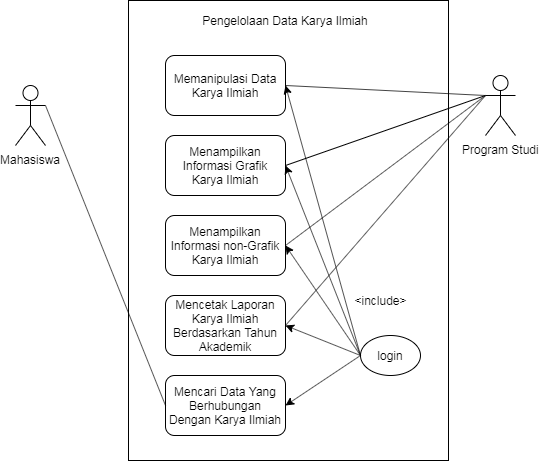

The diagram above was exported from draw.io. Its source (the exported page's mxGraphModel, read from the mxfile embedded in the PNG):
<mxGraphModel dx="1408" dy="748" grid="1" gridSize="10" guides="1" tooltips="1" connect="1" arrows="1" fold="1" page="1" pageScale="1" pageWidth="850" pageHeight="1100" math="0" shadow="0">
  <root>
    <mxCell id="0" />
    <mxCell id="1" parent="0" />
    <mxCell id="5WLBrBKt9eY_qeE-55xp-21" value="" style="rounded=0;whiteSpace=wrap;html=1;" vertex="1" parent="1">
      <mxGeometry x="283" y="50" width="320" height="460" as="geometry" />
    </mxCell>
    <mxCell id="5WLBrBKt9eY_qeE-55xp-2" value="Mahasiswa" style="shape=umlActor;verticalLabelPosition=bottom;labelBackgroundColor=#ffffff;verticalAlign=top;html=1;outlineConnect=0;" vertex="1" parent="1">
      <mxGeometry x="170" y="135" width="30" height="60" as="geometry" />
    </mxCell>
    <mxCell id="5WLBrBKt9eY_qeE-55xp-3" value="Program Studi" style="shape=umlActor;verticalLabelPosition=bottom;labelBackgroundColor=#ffffff;verticalAlign=top;html=1;outlineConnect=0;" vertex="1" parent="1">
      <mxGeometry x="640" y="125" width="30" height="60" as="geometry" />
    </mxCell>
    <mxCell id="5WLBrBKt9eY_qeE-55xp-4" value="login" style="ellipse;whiteSpace=wrap;html=1;" vertex="1" parent="1">
      <mxGeometry x="515" y="385" width="60" height="40" as="geometry" />
    </mxCell>
    <mxCell id="5WLBrBKt9eY_qeE-55xp-5" value="Memanipulasi Data Karya Ilmiah" style="rounded=1;whiteSpace=wrap;html=1;" vertex="1" parent="1">
      <mxGeometry x="320" y="105" width="120" height="60" as="geometry" />
    </mxCell>
    <mxCell id="5WLBrBKt9eY_qeE-55xp-6" value="Menampilkan Informasi Grafik Karya Ilmiah" style="rounded=1;whiteSpace=wrap;html=1;" vertex="1" parent="1">
      <mxGeometry x="320" y="185" width="120" height="60" as="geometry" />
    </mxCell>
    <mxCell id="5WLBrBKt9eY_qeE-55xp-7" value="Menampilkan Informasi non-Grafik Karya Ilmiah" style="rounded=1;whiteSpace=wrap;html=1;" vertex="1" parent="1">
      <mxGeometry x="320" y="265" width="120" height="60" as="geometry" />
    </mxCell>
    <mxCell id="5WLBrBKt9eY_qeE-55xp-8" value="Mencetak Laporan Karya Ilmiah Berdasarkan Tahun Akademik" style="rounded=1;whiteSpace=wrap;html=1;" vertex="1" parent="1">
      <mxGeometry x="320" y="345" width="120" height="60" as="geometry" />
    </mxCell>
    <mxCell id="5WLBrBKt9eY_qeE-55xp-9" value="Mencari Data Yang Berhubungan Dengan Karya Ilmiah" style="rounded=1;whiteSpace=wrap;html=1;" vertex="1" parent="1">
      <mxGeometry x="320" y="425" width="120" height="60" as="geometry" />
    </mxCell>
    <mxCell id="5WLBrBKt9eY_qeE-55xp-10" value="" style="endArrow=classic;html=1;exitX=0;exitY=0.5;exitDx=0;exitDy=0;entryX=1;entryY=0.5;entryDx=0;entryDy=0;" edge="1" parent="1" source="5WLBrBKt9eY_qeE-55xp-4" target="5WLBrBKt9eY_qeE-55xp-5">
      <mxGeometry width="50" height="50" relative="1" as="geometry">
        <mxPoint x="640" y="405" as="sourcePoint" />
        <mxPoint x="690" y="355" as="targetPoint" />
      </mxGeometry>
    </mxCell>
    <mxCell id="5WLBrBKt9eY_qeE-55xp-11" value="" style="endArrow=classic;html=1;exitX=0;exitY=0.5;exitDx=0;exitDy=0;entryX=1;entryY=0.5;entryDx=0;entryDy=0;" edge="1" parent="1" source="5WLBrBKt9eY_qeE-55xp-4" target="5WLBrBKt9eY_qeE-55xp-6">
      <mxGeometry width="50" height="50" relative="1" as="geometry">
        <mxPoint x="630" y="455" as="sourcePoint" />
        <mxPoint x="680" y="405" as="targetPoint" />
      </mxGeometry>
    </mxCell>
    <mxCell id="5WLBrBKt9eY_qeE-55xp-12" value="" style="endArrow=classic;html=1;exitX=0;exitY=0.5;exitDx=0;exitDy=0;entryX=1;entryY=0.5;entryDx=0;entryDy=0;" edge="1" parent="1" source="5WLBrBKt9eY_qeE-55xp-4" target="5WLBrBKt9eY_qeE-55xp-7">
      <mxGeometry width="50" height="50" relative="1" as="geometry">
        <mxPoint x="570" y="455" as="sourcePoint" />
        <mxPoint x="620" y="405" as="targetPoint" />
      </mxGeometry>
    </mxCell>
    <mxCell id="5WLBrBKt9eY_qeE-55xp-13" value="" style="endArrow=classic;html=1;exitX=0;exitY=0.5;exitDx=0;exitDy=0;entryX=1;entryY=0.5;entryDx=0;entryDy=0;" edge="1" parent="1" source="5WLBrBKt9eY_qeE-55xp-4" target="5WLBrBKt9eY_qeE-55xp-8">
      <mxGeometry width="50" height="50" relative="1" as="geometry">
        <mxPoint x="570" y="505" as="sourcePoint" />
        <mxPoint x="620" y="455" as="targetPoint" />
      </mxGeometry>
    </mxCell>
    <mxCell id="5WLBrBKt9eY_qeE-55xp-14" value="" style="endArrow=classic;html=1;exitX=0;exitY=0.5;exitDx=0;exitDy=0;entryX=1;entryY=0.5;entryDx=0;entryDy=0;" edge="1" parent="1" source="5WLBrBKt9eY_qeE-55xp-4" target="5WLBrBKt9eY_qeE-55xp-9">
      <mxGeometry width="50" height="50" relative="1" as="geometry">
        <mxPoint x="500" y="505" as="sourcePoint" />
        <mxPoint x="550" y="455" as="targetPoint" />
      </mxGeometry>
    </mxCell>
    <mxCell id="5WLBrBKt9eY_qeE-55xp-15" value="" style="endArrow=none;html=1;entryX=1;entryY=0.3333333333333333;entryDx=0;entryDy=0;entryPerimeter=0;exitX=0;exitY=0.5;exitDx=0;exitDy=0;" edge="1" parent="1" source="5WLBrBKt9eY_qeE-55xp-9" target="5WLBrBKt9eY_qeE-55xp-2">
      <mxGeometry width="50" height="50" relative="1" as="geometry">
        <mxPoint x="50" y="395" as="sourcePoint" />
        <mxPoint x="100" y="345" as="targetPoint" />
      </mxGeometry>
    </mxCell>
    <mxCell id="5WLBrBKt9eY_qeE-55xp-16" value="" style="endArrow=none;html=1;entryX=0;entryY=0.3333333333333333;entryDx=0;entryDy=0;entryPerimeter=0;exitX=1;exitY=0.5;exitDx=0;exitDy=0;" edge="1" parent="1" source="5WLBrBKt9eY_qeE-55xp-5" target="5WLBrBKt9eY_qeE-55xp-3">
      <mxGeometry width="50" height="50" relative="1" as="geometry">
        <mxPoint x="610" y="245" as="sourcePoint" />
        <mxPoint x="660" y="195" as="targetPoint" />
      </mxGeometry>
    </mxCell>
    <mxCell id="5WLBrBKt9eY_qeE-55xp-17" value="" style="endArrow=none;html=1;entryX=0;entryY=0.3333333333333333;entryDx=0;entryDy=0;entryPerimeter=0;exitX=1;exitY=0.5;exitDx=0;exitDy=0;" edge="1" parent="1" source="5WLBrBKt9eY_qeE-55xp-6" target="5WLBrBKt9eY_qeE-55xp-3">
      <mxGeometry width="50" height="50" relative="1" as="geometry">
        <mxPoint x="610" y="255" as="sourcePoint" />
        <mxPoint x="660" y="205" as="targetPoint" />
      </mxGeometry>
    </mxCell>
    <mxCell id="5WLBrBKt9eY_qeE-55xp-18" value="" style="endArrow=none;html=1;entryX=0;entryY=0.3333333333333333;entryDx=0;entryDy=0;entryPerimeter=0;exitX=1;exitY=0.5;exitDx=0;exitDy=0;" edge="1" parent="1" source="5WLBrBKt9eY_qeE-55xp-7" target="5WLBrBKt9eY_qeE-55xp-3">
      <mxGeometry width="50" height="50" relative="1" as="geometry">
        <mxPoint x="620" y="265" as="sourcePoint" />
        <mxPoint x="670" y="215" as="targetPoint" />
      </mxGeometry>
    </mxCell>
    <mxCell id="5WLBrBKt9eY_qeE-55xp-19" value="" style="endArrow=none;html=1;entryX=0;entryY=0.3333333333333333;entryDx=0;entryDy=0;entryPerimeter=0;exitX=1;exitY=0.5;exitDx=0;exitDy=0;" edge="1" parent="1" source="5WLBrBKt9eY_qeE-55xp-8" target="5WLBrBKt9eY_qeE-55xp-3">
      <mxGeometry width="50" height="50" relative="1" as="geometry">
        <mxPoint x="620" y="305" as="sourcePoint" />
        <mxPoint x="670" y="255" as="targetPoint" />
      </mxGeometry>
    </mxCell>
    <mxCell id="5WLBrBKt9eY_qeE-55xp-20" value="&amp;lt;include&amp;gt;" style="text;html=1;strokeColor=none;fillColor=none;align=center;verticalAlign=middle;whiteSpace=wrap;rounded=0;" vertex="1" parent="1">
      <mxGeometry x="515" y="340" width="40" height="20" as="geometry" />
    </mxCell>
    <mxCell id="5WLBrBKt9eY_qeE-55xp-22" value="Pengelolaan Data Karya Ilmiah" style="text;html=1;strokeColor=none;fillColor=none;align=center;verticalAlign=middle;whiteSpace=wrap;rounded=0;" vertex="1" parent="1">
      <mxGeometry x="300" y="60" width="280" height="20" as="geometry" />
    </mxCell>
  </root>
</mxGraphModel>